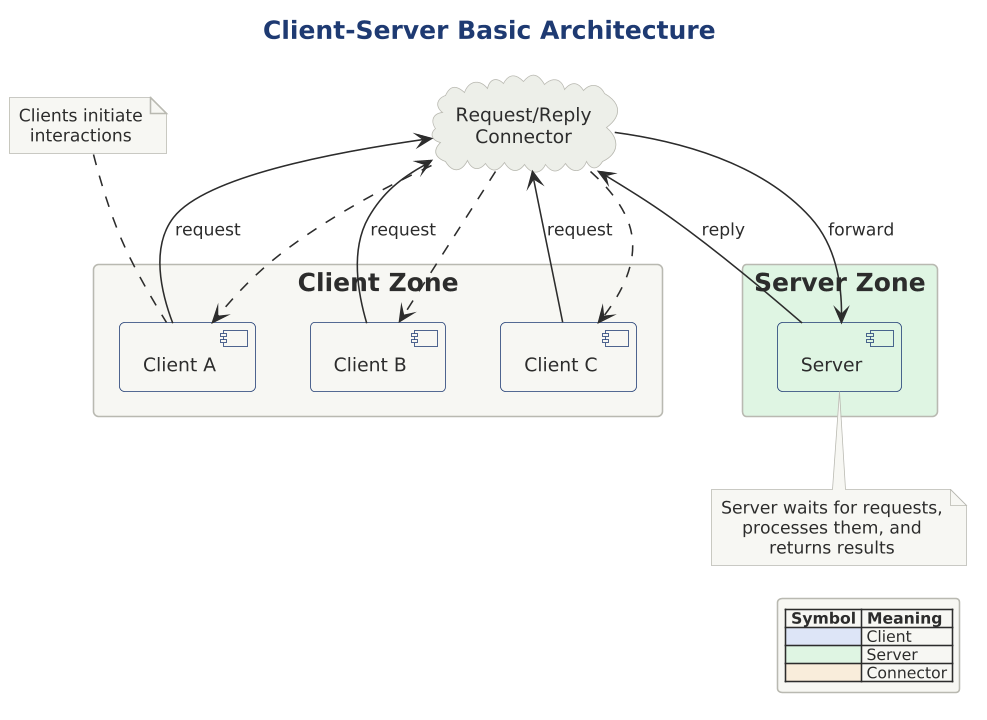

The diagram above was rendered by PlantUML. Its source (embedded in the PNG):
@startuml

scale 1.5625




!include ../../../../../../tooling/styles/plantuml/structural/deployment-diagram-style.iuml

title Client-Server Basic Architecture

rectangle "Client Zone" {
    component "Client A" as CA
    component "Client B" as CB
    component "Client C" as CC
}

cloud "Request/Reply\nConnector" as CONN

rectangle "Server Zone" $fill_ok {
    component "Server" as S $fill_ok
}

CA --> CONN : request
CB --> CONN : request
CC --> CONN : request
CONN --> S : forward

S --> CONN : reply
CONN ..> CA
CONN ..> CB
CONN ..> CC

note bottom of S
  Server waits for requests,
  processes them, and
  returns results
end note

note top of CA
  Clients initiate
  interactions
end note

legend right
  |= Symbol |= Meaning |
  | <$fill_primary> | Client |
  | <$fill_ok> | Server |
  | <$fill_caution> | Connector |
endlegend
@enduml